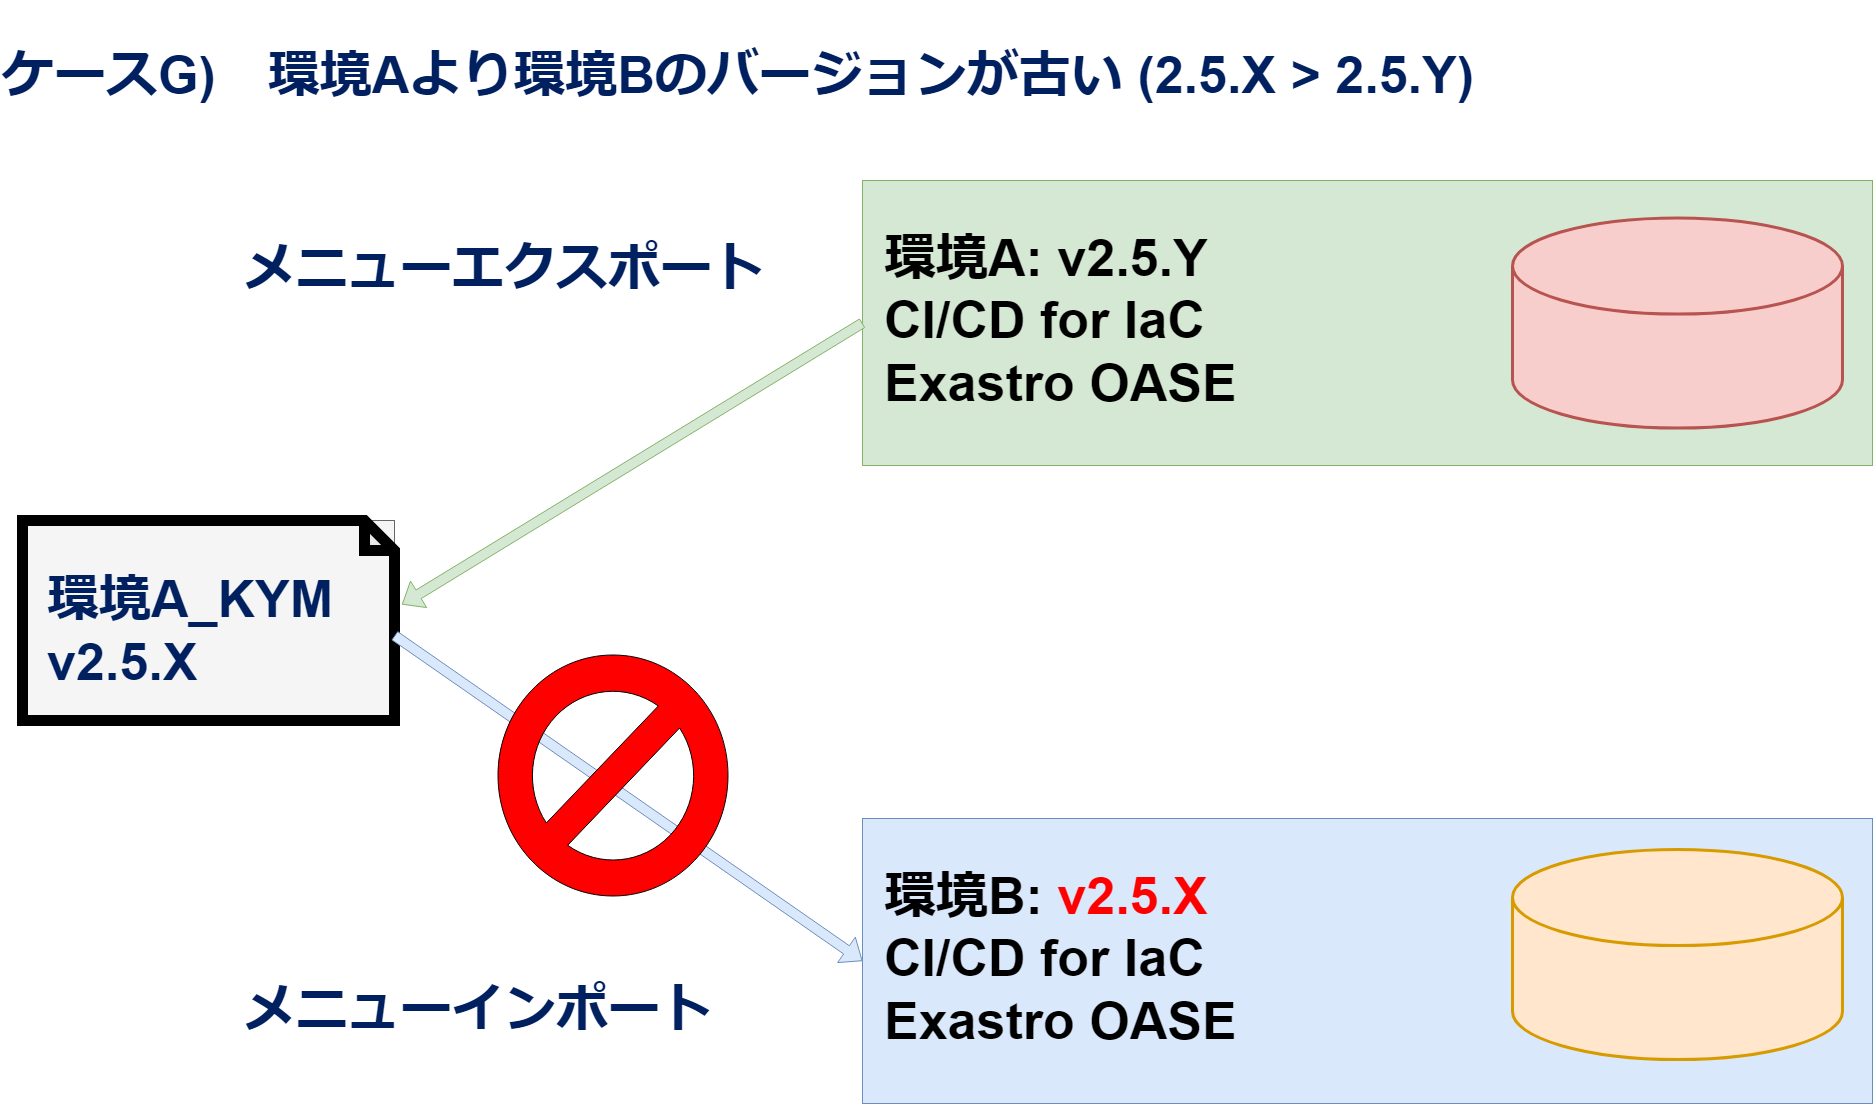

The diagram above was exported from draw.io. Its source (the exported page's mxGraphModel, read from the mxfile embedded in the PNG):
<mxGraphModel dx="2983" dy="1269" grid="1" gridSize="10" guides="1" tooltips="1" connect="1" arrows="1" fold="1" page="1" pageScale="1" pageWidth="1920" pageHeight="1200" math="0" shadow="0">
  <root>
    <mxCell id="0" />
    <mxCell id="1" parent="0" />
    <mxCell id="187" value="" style="rounded=0;whiteSpace=wrap;html=1;fillColor=#d5e8d4;strokeColor=#82b366;" parent="1" vertex="1">
      <mxGeometry x="890" y="200" width="1010" height="285" as="geometry" />
    </mxCell>
    <mxCell id="184" value="" style="shape=cylinder3;whiteSpace=wrap;html=1;boundedLbl=1;backgroundOutline=1;size=48.000030517578125;fontSize=14;strokeWidth=3;fillColor=#f8cecc;strokeColor=#b85450;" parent="1" vertex="1">
      <mxGeometry x="1540" y="237.5" width="330" height="210" as="geometry" />
    </mxCell>
    <mxCell id="189" value="&lt;font color=&quot;#000000&quot;&gt;環境A:&lt;font style=&quot;border-color: var(--border-color);&quot;&gt;&amp;nbsp;v2.5.Y&lt;/font&gt;&lt;br style=&quot;border-color: var(--border-color);&quot;&gt;CI/CD for IaC&lt;/font&gt;&lt;br style=&quot;border-color: var(--border-color);&quot;&gt;&lt;span style=&quot;border-color: var(--border-color); background-color: initial;&quot;&gt;&lt;font color=&quot;#000000&quot; style=&quot;border-color: var(--border-color);&quot;&gt;Exastro OASE&lt;/font&gt;&lt;/span&gt;&lt;span style=&quot;background-color: initial;&quot;&gt;&lt;br&gt;&lt;/span&gt;" style="text;html=1;strokeColor=none;fillColor=none;align=left;verticalAlign=middle;whiteSpace=wrap;rounded=0;fontSize=52;fontColor=#002060;fontStyle=1" parent="1" vertex="1">
      <mxGeometry x="910" y="225" width="560" height="230" as="geometry" />
    </mxCell>
    <mxCell id="192" value="" style="group;fillColor=#f5f5f5;fontColor=#333333;strokeColor=#666666;" parent="1" vertex="1" connectable="0">
      <mxGeometry x="50" y="540" width="372" height="200" as="geometry" />
    </mxCell>
    <mxCell id="190" value="" style="shape=note;whiteSpace=wrap;html=1;backgroundOutline=1;darkOpacity=0.05;strokeColor=#000000;strokeWidth=11;fillColor=none;" parent="192" vertex="1">
      <mxGeometry width="372" height="200" as="geometry" />
    </mxCell>
    <mxCell id="191" value="環境A_KYM&lt;br&gt;v2.5.X" style="text;html=1;strokeColor=none;fillColor=none;align=left;verticalAlign=middle;whiteSpace=wrap;rounded=0;fontSize=52;fontColor=#002060;fontStyle=1" parent="192" vertex="1">
      <mxGeometry x="22.545454545454543" y="40" width="326.9090909090909" height="140" as="geometry" />
    </mxCell>
    <mxCell id="193" value="" style="shape=flexArrow;endArrow=classic;html=1;entryX=1.02;entryY=0.42;entryDx=0;entryDy=0;entryPerimeter=0;strokeColor=#82b366;fillColor=#d5e8d4;exitX=0;exitY=0.5;exitDx=0;exitDy=0;" parent="1" source="187" target="190" edge="1">
      <mxGeometry width="50" height="50" relative="1" as="geometry">
        <mxPoint x="889.9999999999995" y="632.258834765998" as="sourcePoint" />
        <mxPoint x="348" y="632" as="targetPoint" />
      </mxGeometry>
    </mxCell>
    <mxCell id="194" value="メニューエクスポート" style="text;html=1;strokeColor=none;fillColor=none;align=left;verticalAlign=middle;whiteSpace=wrap;rounded=0;fontSize=52;fontColor=#002060;fontStyle=1" parent="1" vertex="1">
      <mxGeometry x="270" y="237.5" width="560" height="100" as="geometry" />
    </mxCell>
    <mxCell id="202" value="" style="rounded=0;whiteSpace=wrap;html=1;fillColor=#dae8fc;strokeColor=#6c8ebf;" parent="1" vertex="1">
      <mxGeometry x="890" y="838" width="1010" height="285" as="geometry" />
    </mxCell>
    <mxCell id="203" value="" style="shape=cylinder3;whiteSpace=wrap;html=1;boundedLbl=1;backgroundOutline=1;size=48.000030517578125;fontSize=14;strokeWidth=3;fillColor=#ffe6cc;strokeColor=#d79b00;" parent="1" vertex="1">
      <mxGeometry x="1540" y="869" width="330" height="210" as="geometry" />
    </mxCell>
    <mxCell id="204" value="&lt;font style=&quot;border-color: var(--border-color);&quot;&gt;&lt;font color=&quot;#000000&quot;&gt;環境B:&lt;/font&gt;&lt;font style=&quot;border-color: var(--border-color);&quot;&gt;&lt;font color=&quot;#000000&quot;&gt;&amp;nbsp;&lt;/font&gt;&lt;font color=&quot;#ff0000&quot;&gt;v2.5.X&lt;/font&gt;&lt;/font&gt;&lt;br style=&quot;border-color: var(--border-color);&quot;&gt;&lt;font color=&quot;#000000&quot;&gt;CI/CD for IaC&lt;/font&gt;&lt;/font&gt;&lt;br style=&quot;border-color: var(--border-color);&quot;&gt;&lt;span style=&quot;border-color: var(--border-color); background-color: initial;&quot;&gt;&lt;font style=&quot;border-color: var(--border-color);&quot; color=&quot;#000000&quot;&gt;Exastro OASE&lt;/font&gt;&lt;/span&gt;&lt;span style=&quot;background-color: initial;&quot;&gt;&lt;br&gt;&lt;/span&gt;" style="text;html=1;strokeColor=none;fillColor=none;align=left;verticalAlign=middle;whiteSpace=wrap;rounded=0;fontSize=52;fontColor=#002060;fontStyle=1" parent="1" vertex="1">
      <mxGeometry x="910" y="863" width="560" height="230" as="geometry" />
    </mxCell>
    <mxCell id="205" value="" style="shape=flexArrow;endArrow=classic;html=1;entryX=0;entryY=0.5;entryDx=0;entryDy=0;strokeColor=#6c8ebf;fillColor=#dae8fc;exitX=0;exitY=0;exitDx=372;exitDy=115;exitPerimeter=0;" parent="1" source="190" target="202" edge="1">
      <mxGeometry width="50" height="50" relative="1" as="geometry">
        <mxPoint x="130" y="1388" as="sourcePoint" />
        <mxPoint x="348" y="980" as="targetPoint" />
      </mxGeometry>
    </mxCell>
    <mxCell id="206" value="メニューインポート" style="text;html=1;strokeColor=none;fillColor=none;align=left;verticalAlign=middle;whiteSpace=wrap;rounded=0;fontSize=52;fontColor=#002060;fontStyle=1" parent="1" vertex="1">
      <mxGeometry x="270" y="979" width="560" height="100" as="geometry" />
    </mxCell>
    <mxCell id="207" value="ケースG)　環境Aより環境Bのバージョンが古い (2.5.X &amp;gt; 2.5.Y)" style="text;html=1;strokeColor=none;fillColor=none;align=left;verticalAlign=middle;whiteSpace=wrap;rounded=0;fontSize=52;fontColor=#002060;fontStyle=1" parent="1" vertex="1">
      <mxGeometry x="28" y="20" width="1872" height="150" as="geometry" />
    </mxCell>
    <mxCell id="212" value="" style="verticalLabelPosition=bottom;verticalAlign=top;html=1;shape=mxgraph.basic.no_symbol;fontColor=#000000;rotation=90;fillColor=#FF0000;" parent="1" vertex="1">
      <mxGeometry x="520" y="680" width="241" height="230" as="geometry" />
    </mxCell>
  </root>
</mxGraphModel>